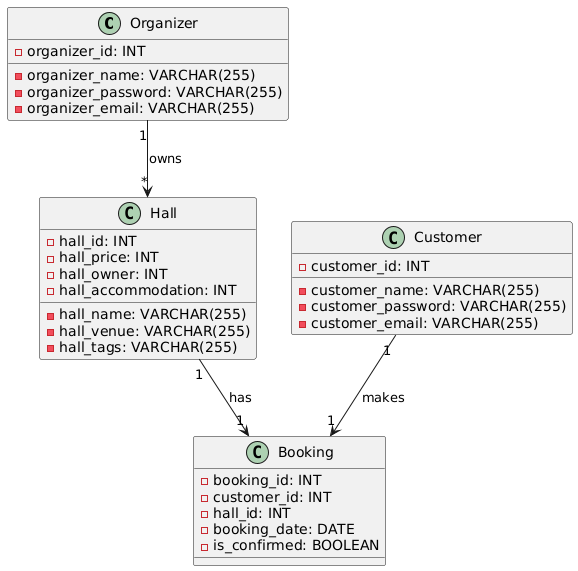

The diagram above was rendered by PlantUML. Its source (embedded in the PNG):
@startuml
class Organizer {
    - organizer_id: INT
    - organizer_name: VARCHAR(255)
    - organizer_password: VARCHAR(255)
    - organizer_email: VARCHAR(255)
}

class Hall {
    - hall_id: INT
    - hall_name: VARCHAR(255)
    - hall_venue: VARCHAR(255)
    - hall_price: INT
    - hall_owner: INT
    - hall_accommodation: INT
    - hall_tags: VARCHAR(255)
}

class Customer {
    - customer_id: INT
    - customer_name: VARCHAR(255)
    - customer_password: VARCHAR(255)
    - customer_email: VARCHAR(255)
}

class Booking {
    - booking_id: INT
    - customer_id: INT
    - hall_id: INT
    - booking_date: DATE
    - is_confirmed: BOOLEAN
}

Organizer "1" --> "*" Hall : owns
Hall "1" --> "1" Booking : has
Customer "1" --> "1" Booking : makes
@enduml